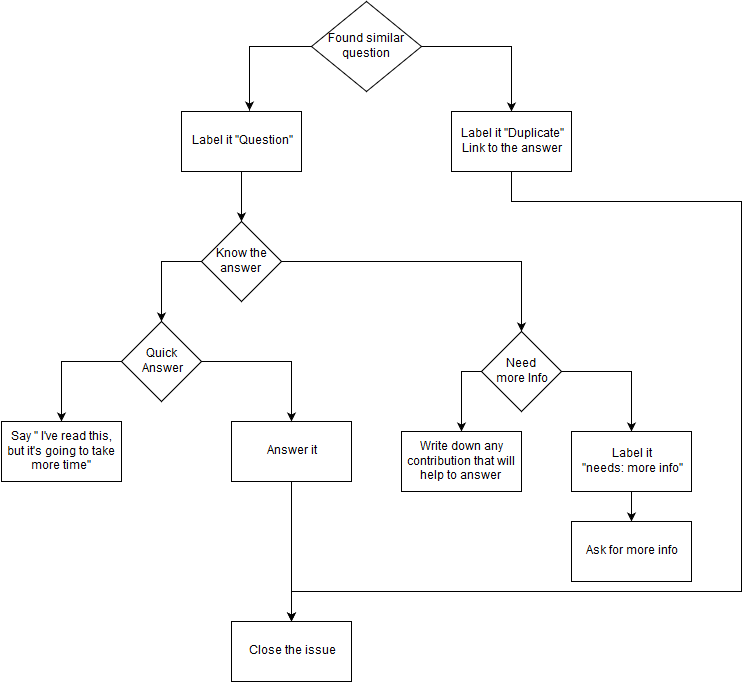

The diagram above was exported from draw.io. Its source (the exported page's mxGraphModel, read from the mxfile embedded in the PNG):
<mxGraphModel dx="794" dy="740" grid="1" gridSize="10" guides="1" tooltips="1" connect="1" arrows="1" fold="1" page="1" pageScale="1" pageWidth="826" pageHeight="1169" background="#ffffff" math="0" shadow="0">
  <root>
    <mxCell id="0" />
    <mxCell id="1" parent="0" />
    <mxCell id="20" style="edgeStyle=orthogonalEdgeStyle;rounded=0;html=1;exitX=0;exitY=0.5;entryX=0.567;entryY=-0.017;entryPerimeter=0;jettySize=auto;orthogonalLoop=1;" edge="1" parent="1" source="2" target="6">
      <mxGeometry relative="1" as="geometry" />
    </mxCell>
    <mxCell id="22" style="edgeStyle=orthogonalEdgeStyle;rounded=0;html=1;exitX=1;exitY=0.5;entryX=0.5;entryY=0;jettySize=auto;orthogonalLoop=1;" edge="1" parent="1" source="2" target="3">
      <mxGeometry relative="1" as="geometry" />
    </mxCell>
    <mxCell id="2" value="Found similar question&lt;br&gt;" style="rhombus;whiteSpace=wrap;html=1;" vertex="1" parent="1">
      <mxGeometry x="320" y="80" width="110" height="90" as="geometry" />
    </mxCell>
    <mxCell id="37" style="edgeStyle=orthogonalEdgeStyle;rounded=0;html=1;exitX=0.5;exitY=1;jettySize=auto;orthogonalLoop=1;entryX=0.5;entryY=0;" edge="1" parent="1" source="3" target="35">
      <mxGeometry relative="1" as="geometry">
        <mxPoint x="300" y="640" as="targetPoint" />
        <Array as="points">
          <mxPoint x="520" y="280" />
          <mxPoint x="750" y="280" />
          <mxPoint x="750" y="670" />
          <mxPoint x="300" y="670" />
        </Array>
      </mxGeometry>
    </mxCell>
    <mxCell id="3" value="Label it &quot;Duplicate&quot;&lt;br&gt;Link to the answer&lt;br&gt;" style="whiteSpace=wrap;html=1;" vertex="1" parent="1">
      <mxGeometry x="460" y="190" width="120" height="60" as="geometry" />
    </mxCell>
    <mxCell id="4" value="" style="endArrow=classic;html=1;exitX=0.5;exitY=1;" edge="1" parent="1" source="6" target="7">
      <mxGeometry width="50" height="50" relative="1" as="geometry">
        <mxPoint x="10" y="60" as="sourcePoint" />
        <mxPoint x="60" y="10" as="targetPoint" />
      </mxGeometry>
    </mxCell>
    <mxCell id="6" value="Label it &quot;Question&quot;&lt;br&gt;" style="whiteSpace=wrap;html=1;" vertex="1" parent="1">
      <mxGeometry x="190" y="190" width="120" height="60" as="geometry" />
    </mxCell>
    <mxCell id="16" style="edgeStyle=orthogonalEdgeStyle;rounded=0;html=1;exitX=1;exitY=0.5;jettySize=auto;orthogonalLoop=1;" edge="1" parent="1" source="7" target="12">
      <mxGeometry relative="1" as="geometry" />
    </mxCell>
    <mxCell id="18" style="edgeStyle=orthogonalEdgeStyle;rounded=0;html=1;exitX=0;exitY=0.5;entryX=0.5;entryY=0;jettySize=auto;orthogonalLoop=1;" edge="1" parent="1" source="7" target="17">
      <mxGeometry relative="1" as="geometry" />
    </mxCell>
    <mxCell id="7" value="Know the answer&lt;br&gt;" style="rhombus;whiteSpace=wrap;html=1;" vertex="1" parent="1">
      <mxGeometry x="210" y="300" width="80" height="80" as="geometry" />
    </mxCell>
    <mxCell id="36" style="edgeStyle=orthogonalEdgeStyle;rounded=0;html=1;exitX=0.5;exitY=1;entryX=0.5;entryY=0;jettySize=auto;orthogonalLoop=1;" edge="1" parent="1" source="8" target="35">
      <mxGeometry relative="1" as="geometry" />
    </mxCell>
    <mxCell id="8" value="Answer it&lt;br&gt;" style="whiteSpace=wrap;html=1;" vertex="1" parent="1">
      <mxGeometry x="240" y="500" width="120" height="60" as="geometry" />
    </mxCell>
    <mxCell id="14" style="edgeStyle=orthogonalEdgeStyle;rounded=0;html=1;exitX=1;exitY=0.5;entryX=0.5;entryY=0;jettySize=auto;orthogonalLoop=1;" edge="1" parent="1" source="12" target="13">
      <mxGeometry relative="1" as="geometry" />
    </mxCell>
    <mxCell id="34" style="edgeStyle=orthogonalEdgeStyle;rounded=0;html=1;exitX=0;exitY=0.5;entryX=0.5;entryY=0;jettySize=auto;orthogonalLoop=1;" edge="1" parent="1" source="12" target="33">
      <mxGeometry relative="1" as="geometry" />
    </mxCell>
    <mxCell id="12" value="Need&lt;br&gt;more Info&lt;br&gt;" style="rhombus;whiteSpace=wrap;html=1;" vertex="1" parent="1">
      <mxGeometry x="490" y="410" width="80" height="80" as="geometry" />
    </mxCell>
    <mxCell id="24" value="" style="edgeStyle=orthogonalEdgeStyle;rounded=0;html=1;jettySize=auto;orthogonalLoop=1;" edge="1" parent="1" source="13" target="23">
      <mxGeometry relative="1" as="geometry" />
    </mxCell>
    <mxCell id="13" value="Label it&lt;br&gt;&quot;needs: more info&quot;&lt;br&gt;" style="whiteSpace=wrap;html=1;" vertex="1" parent="1">
      <mxGeometry x="580" y="510" width="120" height="60" as="geometry" />
    </mxCell>
    <mxCell id="23" value="Ask for more info&lt;br&gt;" style="whiteSpace=wrap;html=1;" vertex="1" parent="1">
      <mxGeometry x="580" y="600" width="120" height="60" as="geometry" />
    </mxCell>
    <mxCell id="19" style="edgeStyle=orthogonalEdgeStyle;rounded=0;html=1;exitX=1;exitY=0.5;entryX=0.5;entryY=0;jettySize=auto;orthogonalLoop=1;" edge="1" parent="1" source="17" target="8">
      <mxGeometry relative="1" as="geometry" />
    </mxCell>
    <mxCell id="32" style="edgeStyle=orthogonalEdgeStyle;rounded=0;html=1;exitX=0;exitY=0.5;entryX=0.5;entryY=0;jettySize=auto;orthogonalLoop=1;" edge="1" parent="1" source="17" target="31">
      <mxGeometry relative="1" as="geometry" />
    </mxCell>
    <mxCell id="17" value="Quick&lt;br&gt;Answer&lt;br&gt;" style="rhombus;whiteSpace=wrap;html=1;" vertex="1" parent="1">
      <mxGeometry x="130" y="400" width="80" height="80" as="geometry" />
    </mxCell>
    <mxCell id="31" value="Say &quot; I've read this, but it's going to take more time&quot;&lt;br&gt;" style="whiteSpace=wrap;html=1;" vertex="1" parent="1">
      <mxGeometry x="10" y="500" width="120" height="60" as="geometry" />
    </mxCell>
    <mxCell id="33" value="Write down any contribution that will help to answer&lt;br&gt;" style="whiteSpace=wrap;html=1;" vertex="1" parent="1">
      <mxGeometry x="410" y="510" width="120" height="60" as="geometry" />
    </mxCell>
    <mxCell id="35" value="Close the issue&lt;br&gt;" style="whiteSpace=wrap;html=1;" vertex="1" parent="1">
      <mxGeometry x="240" y="700" width="120" height="60" as="geometry" />
    </mxCell>
  </root>
</mxGraphModel>